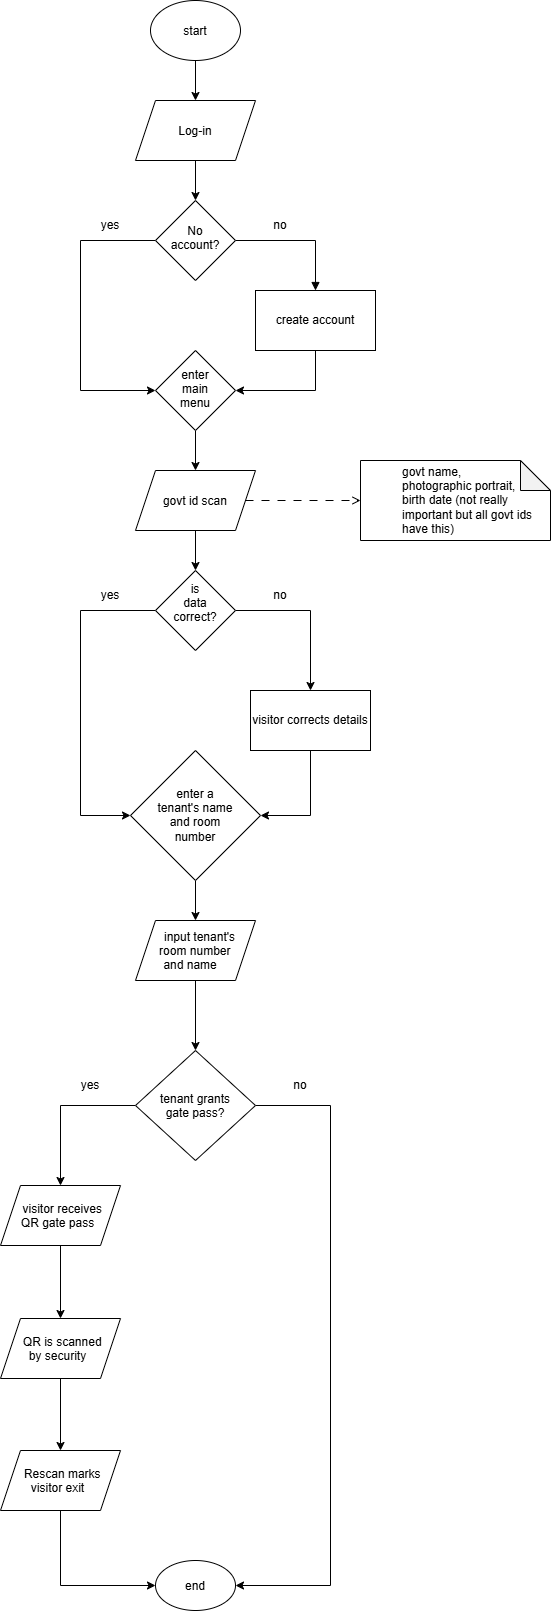

The diagram above was exported from draw.io. Its source (the exported page's mxGraphModel, read from the mxfile embedded in the PNG):
<mxGraphModel dx="1483" dy="816" grid="1" gridSize="10" guides="1" tooltips="1" connect="1" arrows="1" fold="1" page="1" pageScale="1" pageWidth="850" pageHeight="1100" math="0" shadow="0">
  <root>
    <mxCell id="0" />
    <mxCell id="1" parent="0" />
    <mxCell id="ng0kir6RY9TZ74kWqinR-8" edge="1" parent="1" source="ng0kir6RY9TZ74kWqinR-1" style="edgeStyle=orthogonalEdgeStyle;rounded=0;orthogonalLoop=1;jettySize=auto;html=1;exitX=0.5;exitY=1;exitDx=0;exitDy=0;entryX=0.5;entryY=0;entryDx=0;entryDy=0;" target="ng0kir6RY9TZ74kWqinR-2">
      <mxGeometry relative="1" as="geometry" />
    </mxCell>
    <mxCell id="ng0kir6RY9TZ74kWqinR-1" parent="1" style="ellipse;whiteSpace=wrap;html=1;shapeInside=1;" value="start" vertex="1">
      <mxGeometry height="60" width="90" x="380" y="150" as="geometry" />
    </mxCell>
    <mxCell id="ng0kir6RY9TZ74kWqinR-9" edge="1" parent="1" source="ng0kir6RY9TZ74kWqinR-2" style="edgeStyle=orthogonalEdgeStyle;rounded=0;orthogonalLoop=1;jettySize=auto;html=1;exitX=0.5;exitY=1;exitDx=0;exitDy=0;entryX=0.5;entryY=0;entryDx=0;entryDy=0;" target="ng0kir6RY9TZ74kWqinR-3">
      <mxGeometry relative="1" as="geometry" />
    </mxCell>
    <mxCell id="ng0kir6RY9TZ74kWqinR-2" parent="1" style="shape=parallelogram;perimeter=parallelogramPerimeter;whiteSpace=wrap;html=1;shapeInside=1;fixedSize=1;" value="Log-in" vertex="1">
      <mxGeometry height="60" width="120" x="365" y="250" as="geometry" />
    </mxCell>
    <mxCell id="ng0kir6RY9TZ74kWqinR-4" edge="1" parent="1" source="ng0kir6RY9TZ74kWqinR-3" style="edgeStyle=orthogonalEdgeStyle;rounded=0;orthogonalLoop=1;jettySize=auto;html=1;exitX=0;exitY=0.5;exitDx=0;exitDy=0;entryX=0;entryY=0.5;entryDx=0;entryDy=0;" target="ng0kir6RY9TZ74kWqinR-12">
      <mxGeometry relative="1" x="0.4606" as="geometry">
        <Array as="points">
          <mxPoint x="310" y="390" />
          <mxPoint x="310" y="540" />
        </Array>
        <mxPoint x="310" y="470" as="targetPoint" />
      </mxGeometry>
    </mxCell>
    <mxCell id="ng0kir6RY9TZ74kWqinR-5" edge="1" parent="1" source="ng0kir6RY9TZ74kWqinR-3" style="edgeStyle=orthogonalEdgeStyle;rounded=0;orthogonalLoop=1;jettySize=auto;html=1;exitX=1;exitY=0.5;exitDx=0;exitDy=0;endArrow=block;endFill=1;entryX=0.5;entryY=0;entryDx=0;entryDy=0;" target="ng0kir6RY9TZ74kWqinR-11">
      <mxGeometry relative="1" x="-0.2462" as="geometry">
        <mxPoint x="550" y="470" as="targetPoint" />
      </mxGeometry>
    </mxCell>
    <mxCell id="ng0kir6RY9TZ74kWqinR-3" parent="1" style="rhombus;whiteSpace=wrap;html=1;shapeInside=1;" value="No account?" vertex="1">
      <mxGeometry height="80" width="80" x="385" y="350" as="geometry" />
    </mxCell>
    <mxCell id="ng0kir6RY9TZ74kWqinR-6" parent="1" style="text;html=1;whiteSpace=wrap;strokeColor=none;fillColor=none;align=center;verticalAlign=middle;rounded=0;" value="yes" vertex="1">
      <mxGeometry height="30" width="60" x="310" y="360" as="geometry" />
    </mxCell>
    <mxCell id="ng0kir6RY9TZ74kWqinR-7" parent="1" style="text;html=1;whiteSpace=wrap;strokeColor=none;fillColor=none;align=center;verticalAlign=middle;rounded=0;" value="no" vertex="1">
      <mxGeometry height="30" width="60" x="480" y="360" as="geometry" />
    </mxCell>
    <mxCell id="ng0kir6RY9TZ74kWqinR-13" edge="1" parent="1" source="ng0kir6RY9TZ74kWqinR-11" style="edgeStyle=orthogonalEdgeStyle;rounded=0;orthogonalLoop=1;jettySize=auto;html=1;exitX=0.5;exitY=1;exitDx=0;exitDy=0;entryX=1;entryY=0.5;entryDx=0;entryDy=0;" target="ng0kir6RY9TZ74kWqinR-12">
      <mxGeometry relative="1" as="geometry" />
    </mxCell>
    <mxCell id="ng0kir6RY9TZ74kWqinR-11" parent="1" style="rounded=0;whiteSpace=wrap;html=1;" value="create account" vertex="1">
      <mxGeometry height="60" width="120" x="485" y="440" as="geometry" />
    </mxCell>
    <mxCell id="gRdGQg4uSJ7Z6CRw2vYA-2" edge="1" parent="1" source="ng0kir6RY9TZ74kWqinR-12" style="edgeStyle=orthogonalEdgeStyle;rounded=0;orthogonalLoop=1;jettySize=auto;html=1;exitX=0.5;exitY=1;exitDx=0;exitDy=0;entryX=0.5;entryY=0;entryDx=0;entryDy=0;" target="ng0kir6RY9TZ74kWqinR-14">
      <mxGeometry relative="1" as="geometry" />
    </mxCell>
    <mxCell id="ng0kir6RY9TZ74kWqinR-12" parent="1" style="rhombus;whiteSpace=wrap;html=1;shapeInside=1;" value="enter main menu" vertex="1">
      <mxGeometry height="80" width="80" x="385" y="500" as="geometry" />
    </mxCell>
    <mxCell id="gRdGQg4uSJ7Z6CRw2vYA-3" edge="1" parent="1" source="ng0kir6RY9TZ74kWqinR-14" style="edgeStyle=orthogonalEdgeStyle;rounded=0;orthogonalLoop=1;jettySize=auto;html=1;exitX=0.5;exitY=1;exitDx=0;exitDy=0;entryX=0.5;entryY=0;entryDx=0;entryDy=0;" target="gRdGQg4uSJ7Z6CRw2vYA-1">
      <mxGeometry relative="1" as="geometry" />
    </mxCell>
    <mxCell id="ng0kir6RY9TZ74kWqinR-14" parent="1" style="shape=parallelogram;perimeter=parallelogramPerimeter;whiteSpace=wrap;html=1;shapeInside=1;fixedSize=1;" value="govt id scan" vertex="1">
      <mxGeometry height="60" width="120" x="365" y="620" as="geometry" />
    </mxCell>
    <mxCell id="gRdGQg4uSJ7Z6CRw2vYA-5" edge="1" parent="1" source="gRdGQg4uSJ7Z6CRw2vYA-1" style="edgeStyle=orthogonalEdgeStyle;rounded=0;orthogonalLoop=1;jettySize=auto;html=1;exitX=1;exitY=0.5;exitDx=0;exitDy=0;entryX=0.5;entryY=0;entryDx=0;entryDy=0;" target="gRdGQg4uSJ7Z6CRw2vYA-8">
      <mxGeometry relative="1" as="geometry">
        <mxPoint x="550" y="840" as="targetPoint" />
      </mxGeometry>
    </mxCell>
    <mxCell id="gRdGQg4uSJ7Z6CRw2vYA-13" edge="1" parent="1" source="gRdGQg4uSJ7Z6CRw2vYA-1" style="edgeStyle=orthogonalEdgeStyle;rounded=0;orthogonalLoop=1;jettySize=auto;html=1;exitX=0;exitY=0.5;exitDx=0;exitDy=0;entryX=0;entryY=0.5;entryDx=0;entryDy=0;" target="gRdGQg4uSJ7Z6CRw2vYA-9">
      <mxGeometry relative="1" as="geometry">
        <Array as="points">
          <mxPoint x="310" y="760" />
          <mxPoint x="310" y="965" />
        </Array>
      </mxGeometry>
    </mxCell>
    <mxCell id="gRdGQg4uSJ7Z6CRw2vYA-1" parent="1" style="rhombus;whiteSpace=wrap;html=1;shapeInside=1;" value="is data correct?" vertex="1">
      <mxGeometry height="80" width="80" x="385" y="720" as="geometry" />
    </mxCell>
    <mxCell id="gRdGQg4uSJ7Z6CRw2vYA-6" parent="1" style="text;html=1;whiteSpace=wrap;strokeColor=none;fillColor=none;align=center;verticalAlign=middle;rounded=0;" value="yes" vertex="1">
      <mxGeometry height="30" width="60" x="310" y="730" as="geometry" />
    </mxCell>
    <mxCell id="gRdGQg4uSJ7Z6CRw2vYA-7" parent="1" style="text;html=1;whiteSpace=wrap;strokeColor=none;fillColor=none;align=center;verticalAlign=middle;rounded=0;" value="no" vertex="1">
      <mxGeometry height="30" width="60" x="480" y="730" as="geometry" />
    </mxCell>
    <mxCell id="gRdGQg4uSJ7Z6CRw2vYA-10" edge="1" parent="1" source="gRdGQg4uSJ7Z6CRw2vYA-8" style="edgeStyle=orthogonalEdgeStyle;rounded=0;orthogonalLoop=1;jettySize=auto;html=1;exitX=0.5;exitY=1;exitDx=0;exitDy=0;entryX=1;entryY=0.5;entryDx=0;entryDy=0;" target="gRdGQg4uSJ7Z6CRw2vYA-9">
      <mxGeometry relative="1" as="geometry" />
    </mxCell>
    <mxCell id="gRdGQg4uSJ7Z6CRw2vYA-8" parent="1" style="rounded=0;whiteSpace=wrap;html=1;" value="visitor corrects details" vertex="1">
      <mxGeometry height="60" width="120" x="480" y="840" as="geometry" />
    </mxCell>
    <mxCell id="gRdGQg4uSJ7Z6CRw2vYA-12" edge="1" parent="1" source="gRdGQg4uSJ7Z6CRw2vYA-9" style="edgeStyle=orthogonalEdgeStyle;rounded=0;orthogonalLoop=1;jettySize=auto;html=1;exitX=0.5;exitY=1;exitDx=0;exitDy=0;entryX=0.5;entryY=0;entryDx=0;entryDy=0;" target="gRdGQg4uSJ7Z6CRw2vYA-11">
      <mxGeometry relative="1" as="geometry" />
    </mxCell>
    <mxCell id="gRdGQg4uSJ7Z6CRw2vYA-9" parent="1" style="rhombus;whiteSpace=wrap;html=1;shapeInside=1;" value="&lt;div&gt;enter a tenant's name and room number&lt;/div&gt;" vertex="1">
      <mxGeometry height="130" width="130" x="360" y="900" as="geometry" />
    </mxCell>
    <mxCell id="txBLiD6UuDX60Q0-RN-N-1" edge="1" parent="1" source="gRdGQg4uSJ7Z6CRw2vYA-11" style="edgeStyle=orthogonalEdgeStyle;rounded=0;orthogonalLoop=1;jettySize=auto;html=1;exitX=0.5;exitY=1;exitDx=0;exitDy=0;">
      <mxGeometry relative="1" as="geometry">
        <mxPoint x="425" y="1200" as="targetPoint" />
      </mxGeometry>
    </mxCell>
    <mxCell id="gRdGQg4uSJ7Z6CRw2vYA-11" parent="1" style="shape=parallelogram;perimeter=parallelogramPerimeter;whiteSpace=wrap;html=1;shapeInside=1;fixedSize=1;" value="input tenant's room number and name" vertex="1">
      <mxGeometry height="60" width="120" x="365" y="1070" as="geometry" />
    </mxCell>
    <mxCell id="txBLiD6UuDX60Q0-RN-N-4" edge="1" parent="1" source="txBLiD6UuDX60Q0-RN-N-3" style="edgeStyle=orthogonalEdgeStyle;rounded=0;orthogonalLoop=1;jettySize=auto;html=1;exitX=1;exitY=0.5;exitDx=0;exitDy=0;entryX=1;entryY=0.5;entryDx=0;entryDy=0;" target="txBLiD6UuDX60Q0-RN-N-19">
      <mxGeometry relative="1" as="geometry">
        <Array as="points">
          <mxPoint x="560" y="1255" />
          <mxPoint x="560" y="1735" />
        </Array>
        <mxPoint x="560" y="1360" as="targetPoint" />
      </mxGeometry>
    </mxCell>
    <mxCell id="txBLiD6UuDX60Q0-RN-N-7" edge="1" parent="1" source="txBLiD6UuDX60Q0-RN-N-3" style="edgeStyle=orthogonalEdgeStyle;rounded=0;orthogonalLoop=1;jettySize=auto;html=1;exitX=0;exitY=0.5;exitDx=0;exitDy=0;entryX=0.5;entryY=0;entryDx=0;entryDy=0;" target="txBLiD6UuDX60Q0-RN-N-9">
      <mxGeometry relative="1" x="0.1613" as="geometry">
        <mxPoint x="290" y="1360" as="targetPoint" />
      </mxGeometry>
    </mxCell>
    <mxCell id="txBLiD6UuDX60Q0-RN-N-3" parent="1" style="rhombus;whiteSpace=wrap;html=1;shapeInside=1;" value="tenant grants gate pass?" vertex="1">
      <mxGeometry height="110" width="120" x="365" y="1200" as="geometry" />
    </mxCell>
    <mxCell id="txBLiD6UuDX60Q0-RN-N-5" parent="1" style="text;html=1;whiteSpace=wrap;strokeColor=none;fillColor=none;align=center;verticalAlign=middle;rounded=0;" value="no" vertex="1">
      <mxGeometry height="30" width="60" x="500" y="1220" as="geometry" />
    </mxCell>
    <mxCell id="txBLiD6UuDX60Q0-RN-N-8" parent="1" style="text;html=1;whiteSpace=wrap;strokeColor=none;fillColor=none;align=center;verticalAlign=middle;rounded=0;" value="yes" vertex="1">
      <mxGeometry height="30" width="60" x="290" y="1220" as="geometry" />
    </mxCell>
    <mxCell id="txBLiD6UuDX60Q0-RN-N-12" edge="1" parent="1" source="txBLiD6UuDX60Q0-RN-N-9" style="edgeStyle=orthogonalEdgeStyle;rounded=0;orthogonalLoop=1;jettySize=auto;html=1;exitX=0.5;exitY=1;exitDx=0;exitDy=0;entryX=0.5;entryY=0;entryDx=0;entryDy=0;" target="txBLiD6UuDX60Q0-RN-N-13">
      <mxGeometry relative="1" as="geometry">
        <mxPoint x="420" y="1490" as="targetPoint" />
      </mxGeometry>
    </mxCell>
    <mxCell id="txBLiD6UuDX60Q0-RN-N-9" parent="1" style="shape=parallelogram;perimeter=parallelogramPerimeter;whiteSpace=wrap;html=1;shapeInside=1;fixedSize=1;" value="visitor receives QR gate pass" vertex="1">
      <mxGeometry height="60" width="120" x="230" y="1335" as="geometry" />
    </mxCell>
    <mxCell id="txBLiD6UuDX60Q0-RN-N-18" edge="1" parent="1" source="txBLiD6UuDX60Q0-RN-N-13" style="edgeStyle=orthogonalEdgeStyle;rounded=0;orthogonalLoop=1;jettySize=auto;html=1;exitX=0.5;exitY=1;exitDx=0;exitDy=0;entryX=0.5;entryY=0;entryDx=0;entryDy=0;" target="txBLiD6UuDX60Q0-RN-N-14">
      <mxGeometry relative="1" as="geometry" />
    </mxCell>
    <mxCell id="txBLiD6UuDX60Q0-RN-N-13" parent="1" style="shape=parallelogram;perimeter=parallelogramPerimeter;whiteSpace=wrap;html=1;shapeInside=1;fixedSize=1;" value="QR is scanned by security" vertex="1">
      <mxGeometry height="60" width="120" x="230" y="1468" as="geometry" />
    </mxCell>
    <mxCell id="txBLiD6UuDX60Q0-RN-N-20" edge="1" parent="1" source="txBLiD6UuDX60Q0-RN-N-14" style="edgeStyle=orthogonalEdgeStyle;rounded=0;orthogonalLoop=1;jettySize=auto;html=1;exitX=0.5;exitY=1;exitDx=0;exitDy=0;entryX=0;entryY=0.5;entryDx=0;entryDy=0;" target="txBLiD6UuDX60Q0-RN-N-19">
      <mxGeometry relative="1" as="geometry" />
    </mxCell>
    <mxCell id="txBLiD6UuDX60Q0-RN-N-14" parent="1" style="shape=parallelogram;perimeter=parallelogramPerimeter;whiteSpace=wrap;html=1;shapeInside=1;fixedSize=1;" value="Rescan marks visitor exit" vertex="1">
      <mxGeometry height="60" width="120" x="230" y="1600" as="geometry" />
    </mxCell>
    <mxCell id="txBLiD6UuDX60Q0-RN-N-19" parent="1" style="ellipse;whiteSpace=wrap;html=1;shapeInside=1;" value="end" vertex="1">
      <mxGeometry height="50" width="80" x="385" y="1710" as="geometry" />
    </mxCell>
    <mxCell id="txBLiD6UuDX60Q0-RN-N-21" parent="1" style="shape=note;whiteSpace=wrap;html=1;backgroundOutline=1;darkOpacity=0.05;align=left;" value="&lt;blockquote style=&quot;margin: 0 0 0 40px; border: none; padding: 0px;&quot;&gt;govt name,&lt;br&gt;photographic portrait, &lt;div style=&quot;&quot;&gt;&lt;span style=&quot;background-color: transparent; color: light-dark(rgb(0, 0, 0), rgb(255, 255, 255));&quot;&gt;birth date (not really important but all govt ids have this)&lt;/span&gt;&lt;/div&gt;&lt;/blockquote&gt;" vertex="1">
      <mxGeometry height="80" width="190" x="590" y="610" as="geometry" />
    </mxCell>
    <mxCell id="txBLiD6UuDX60Q0-RN-N-22" edge="1" parent="1" source="ng0kir6RY9TZ74kWqinR-14" style="edgeStyle=orthogonalEdgeStyle;rounded=0;orthogonalLoop=1;jettySize=auto;html=1;exitX=1;exitY=0.5;exitDx=0;exitDy=0;entryX=0;entryY=0.5;entryDx=0;entryDy=0;entryPerimeter=0;dashed=1;dashPattern=8 8;endArrow=open;endFill=0;" target="txBLiD6UuDX60Q0-RN-N-21">
      <mxGeometry relative="1" as="geometry" />
    </mxCell>
  </root>
</mxGraphModel>